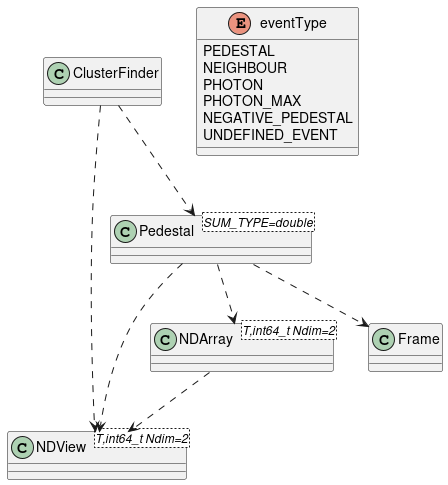

The diagram above was rendered by PlantUML. Its source (embedded in the PNG):
@startuml
class "NDView<T,int64_t Ndim=2>" as C_0008952861243071875081
class C_0008952861243071875081 {
__
}
class "NDArray<T,int64_t Ndim=2>" as C_0000271753108349636555
class C_0000271753108349636555 {
__
}
class "Frame" as C_0012869628944750599908
class C_0012869628944750599908 {
__
}
class "Pedestal<SUM_TYPE=double>" as C_0012327015475134135158
class C_0012327015475134135158 {
__
}
enum "eventType" as C_0007068587620498355907
enum C_0007068587620498355907 {
PEDESTAL
NEIGHBOUR
PHOTON
PHOTON_MAX
NEGATIVE_PEDESTAL
UNDEFINED_EVENT
}
class "ClusterFinder" as C_0012908194654986607398
class C_0012908194654986607398 {
__
}
C_0000271753108349636555 ..> C_0008952861243071875081
C_0012327015475134135158 ..> C_0000271753108349636555
C_0012327015475134135158 ..> C_0008952861243071875081
C_0012327015475134135158 ..> C_0012869628944750599908
C_0012908194654986607398 ..> C_0008952861243071875081
C_0012908194654986607398 ..> C_0012327015475134135158

'Generated with clang-uml, version 0.5.4
'LLVM version clang version 17.0.6 (https://github.com/conda-forge/clangdev-feedstock 5d618d2f6ed3e3475964613ffefe6f2c267e8d75)
@enduml